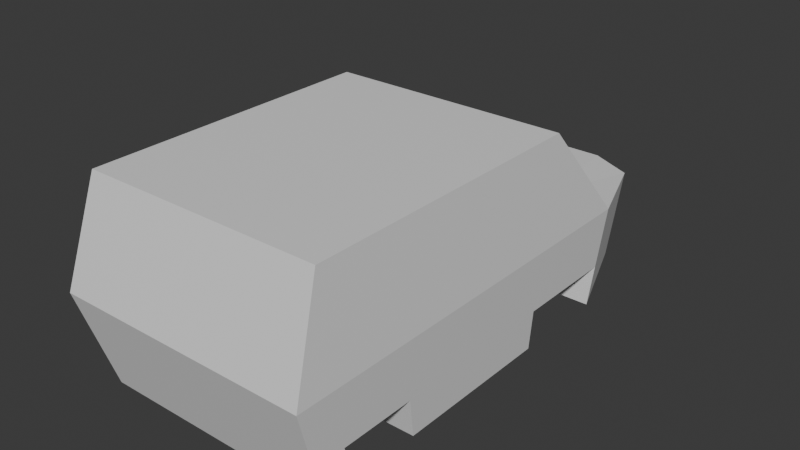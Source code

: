 # Source: car2.blend  (saved by Blender 4.5.90; exported with 4.5.12 LTS)
import bpy
from mathutils import Matrix  # noqa: F401  (used for matrix-valued properties, if any)

bpy.ops.wm.read_factory_settings(use_empty=True)
scene = bpy.context.scene
scene.name = 'Scene'

# ---- collections
col_collection = bpy.data.collections.new('Collection'); scene.collection.children.link(col_collection)

# ---- materials (node trees are filled in below, after node groups)
mat_material = bpy.data.materials.new('Material')
mat_material.alpha_threshold = 0.0
mat_material.roughness = 0.5
mat_material.line_color = (0.0, 0.0, 0.0, 1.0)

# ---- material node trees
mat_material.use_nodes = True; mat_material.node_tree.nodes.clear()
_N = mat_material.node_tree.nodes; _L = mat_material.node_tree.links
n0 = _N.new('ShaderNodeOutputMaterial'); n0.name = 'Material Output'; n0.location = (200, 100)
n1 = _N.new('ShaderNodeBsdfPrincipled'); n1.name = 'Principled BSDF'; n1.location = (-200, 100)
n1.inputs[3].default_value = 1.45
_L.new(n1.outputs[0], n0.inputs[0])
n0.is_active_output = True

# ---- world
world_world = bpy.data.worlds.new('World'); scene.world = world_world
world_world.use_nodes = True; world_world.node_tree.nodes.clear()
_N = world_world.node_tree.nodes; _L = world_world.node_tree.links
n0 = _N.new('ShaderNodeOutputWorld'); n0.name = 'World Output'; n0.location = (200, 100)
n1 = _N.new('ShaderNodeBackground'); n1.name = 'Background'; n1.location = (-200, 100)
n1.inputs[0].default_value = (0.05088, 0.05088, 0.05088, 1.0)
_L.new(n1.outputs[0], n0.inputs[0])
n0.is_active_output = True
world_world.color = (0.05088, 0.05088, 0.05088)
world_world.sun_shadow_jitter_overblur = 0.0

# ---- meshes
me_cube = bpy.data.meshes.new('Cube')
me_cube.from_pydata([(2.572, 5.323, 3.312), (2.572, 6.88, -1.0), (2.572, -1.0, 3.312), (2.572, -1.0, -1.0), (-2.572, 5.323, 3.312), (-2.572, 6.88, -1.0), (-2.572, -1.0, 3.312), (-2.572, -1.0, -1.0), (2.731, 7.137, 1.156), (-2.731, -1.67, 1.156), (2.731, -1.67, 1.156), (-2.731, 7.137, 1.156), (1.847, 8.856, -0.873), (-1.924, 8.856, -0.873), (1.988, 9.112, 1.032), (-2.065, 9.112, 1.032), (-2.572, 2.94, -1.0), (2.572, 2.162, 3.312), (-2.572, 2.162, 3.312), (2.572, 2.94, -1.0), (2.731, 2.733, 1.156), (-2.731, 2.733, 1.156), (-2.572, -0.3412, -1.0), (2.572, -0.4714, 3.312), (2.731, -0.9338, 1.156), (-2.572, -0.4714, 3.312), (2.572, -0.3412, -1.0), (-2.731, -0.9338, 1.156), (-2.572, 3.605, 3.312), (2.572, 4.739, -1.0), (-2.731, 4.744, 1.156), (-2.572, 4.739, -1.0), (2.572, 3.605, 3.312), (2.731, 4.744, 1.156), (-2.572, 0.7762, 3.312), (2.572, 1.214, -1.0), (-2.731, 0.8037, 1.156), (-2.572, 1.214, -1.0), (2.572, 0.7762, 3.312), (2.731, 0.8037, 1.156), (2.636, 6.983, -0.1363), (2.636, -1.268, -0.1363), (-2.636, 6.983, -0.1363), (-2.636, -1.268, -0.1363), (1.904, 8.958, -0.1097), (-1.98, 8.958, -0.1097), (-2.636, 2.857, -0.1363), (2.636, 2.857, -0.1363), (-2.636, -0.5786, -0.1363), (2.636, -0.5786, -0.1363), (2.636, 4.741, -0.1363), (-2.636, 4.741, -0.1363), (2.636, 1.049, -0.1363), (-2.636, 1.049, -0.1363), (1.375, 6.88, -1.0), (1.375, -1.0, 3.312), (1.375, -1.0, -1.0), (1.375, 5.323, 3.312), (1.46, 7.137, 1.156), (1.46, -1.67, 1.156), (0.9699, 9.307, -0.873), (1.045, 9.563, 1.032), (1.375, 2.94, -1.0), (1.375, 2.162, 3.312), (1.375, -0.3412, -1.0), (1.375, -0.4714, 3.312), (1.375, 3.605, 3.312), (1.375, 4.739, -1.0), (1.375, 0.7762, 3.312), (1.375, 1.214, -1.0), (1.0, 9.41, -0.1097), (1.409, -1.268, -0.1363), (-1.385, 6.88, -1.0), (-1.385, -1.0, 3.312), (-1.471, -1.67, 1.156), (-1.054, 9.307, -0.873), (-1.385, 2.94, -1.0), (-1.385, -0.3412, -1.0), (-1.385, 4.739, -1.0), (-1.385, 1.214, -1.0), (-1.42, -1.268, -0.1363), (-1.385, -1.0, -1.0), (-1.385, 5.323, 3.312), (-1.471, 7.137, 1.156), (-1.13, 9.563, 1.032), (-1.385, 2.162, 3.312), (-1.385, -0.4714, 3.312), (-1.385, 3.605, 3.312), (-1.385, 0.7762, 3.312), (-1.084, 9.41, -0.1097), (-1.496, 4.74, -0.3174), (-1.496, 6.932, -0.3174), (-1.49, 1.131, -0.425), (-1.49, -0.4599, -0.425), (1.495, -0.4599, -0.5257), (1.495, 1.131, -0.5257), (1.624, 4.74, -0.4426), (1.624, 6.932, -0.4426)], [], [(86, 25, 6, 73), (74, 73, 6, 9), (30, 28, 4, 11), (64, 26, 3, 56), (24, 23, 2, 10), (58, 57, 0, 8), (40, 1, 12, 44), (49, 24, 10, 41), (51, 30, 11, 42), (80, 74, 9, 43), (70, 61, 14, 44), (42, 11, 15, 45), (58, 8, 14, 61), (72, 5, 13, 75), (53, 36, 21, 46), (50, 33, 20, 47), (33, 32, 17, 20), (67, 29, 19, 62), (36, 34, 18, 21), (87, 28, 18, 85), (9, 6, 25, 27), (43, 9, 27, 48), (52, 39, 24, 49), (39, 38, 23, 24), (88, 34, 25, 86), (82, 4, 28, 87), (8, 0, 32, 33), (40, 8, 33, 50), (46, 21, 30, 51), (21, 18, 28, 30), (85, 18, 34, 88), (62, 19, 35, 69), (20, 17, 38, 39), (47, 20, 39, 52), (27, 25, 34, 36), (48, 27, 36, 53), (19, 47, 52, 35), (16, 46, 51, 31), (7, 43, 48, 22), (29, 50, 47, 19), (37, 53, 46, 16), (5, 42, 45, 13), (60, 70, 44, 12), (81, 80, 43, 7), (26, 49, 41, 3), (8, 40, 44, 14), (3, 41, 71, 56), (75, 89, 70, 60), (76, 62, 69, 79), (17, 63, 68, 38), (72, 54, 67, 78), (0, 57, 66, 32), (38, 68, 65, 23), (79, 69, 64, 77), (32, 66, 63, 17), (78, 67, 62, 76), (1, 54, 60, 12), (83, 58, 61, 84), (89, 84, 61, 70), (41, 10, 59, 71), (83, 82, 57, 58), (77, 64, 56, 81), (10, 2, 55, 59), (23, 65, 55, 2), (22, 77, 81, 7), (11, 4, 82, 83), (45, 15, 84, 89), (11, 83, 84, 15), (31, 78, 76, 16), (72, 78, 90, 91), (91, 90, 51, 42), (16, 76, 79, 37), (13, 45, 89, 75), (56, 71, 80, 81), (63, 85, 88, 68), (57, 82, 87, 66), (68, 88, 86, 65), (66, 87, 85, 63), (54, 72, 75, 60), (71, 59, 74, 80), (59, 55, 73, 74), (65, 86, 73, 55), (78, 31, 51, 90), (91, 42, 5, 72), (92, 93, 48, 53), (79, 77, 93, 92), (92, 53, 37, 79), (48, 93, 77, 22), (94, 95, 52, 49), (64, 69, 95, 94), (94, 49, 26, 64), (52, 95, 69, 35), (96, 97, 40, 50), (67, 54, 97, 96), (96, 50, 29, 67), (40, 97, 54, 1)])
_uv = me_cube.uv_layers.new(name='UVMap')
_uv.uv.foreach_set('vector', [0.8173, 0.7291, 0.875, 0.7291, 0.875, 0.75, 0.8173, 0.75, 0.5, 0.9423, 0.625, 0.9423, 0.625, 1.0, 0.5, 1.0, 0.5, 0.1821, 0.625, 0.1821, 0.625, 0.25, 0.5, 0.25, 0.3168, 0.7291, 0.375, 0.7291, 0.375, 0.75, 0.3168, 0.75, 0.5, 0.7291, 0.625, 0.7291, 0.625, 0.75, 0.5, 0.75, 0.5, 0.4418, 0.625, 0.4418, 0.625, 0.5, 0.5, 0.5, 0.4251, 0.5, 0.375, 0.5, 0.375, 0.5, 0.4251, 0.5, 0.4251, 0.7291, 0.5, 0.7291, 0.5, 0.75, 0.4251, 0.75, 0.4251, 0.1821, 0.5, 0.1821, 0.5, 0.25, 0.4251, 0.25, 0.4251, 0.9423, 0.5, 0.9423, 0.5, 1.0, 0.4251, 1.0, 0.4251, 0.4418, 0.5, 0.4418, 0.5, 0.5, 0.4251, 0.5, 0.4251, 0.25, 0.5, 0.25, 0.5, 0.25, 0.4251, 0.25, 0.5, 0.4418, 0.5, 0.5, 0.5, 0.5, 0.5, 0.4418, 0.1827, 0.5, 0.125, 0.5, 0.125, 0.5, 0.1827, 0.5, 0.4251, 0.07023, 0.5, 0.07023, 0.5, 0.125, 0.4251, 0.125, 0.4251, 0.5679, 0.5, 0.5679, 0.5, 0.625, 0.4251, 0.625, 0.5, 0.5679, 0.625, 0.5679, 0.625, 0.625, 0.5, 0.625, 0.3168, 0.5679, 0.375, 0.5679, 0.375, 0.625, 0.3168, 0.625, 0.5, 0.07023, 0.625, 0.07023, 0.625, 0.125, 0.5, 0.125, 0.8173, 0.5679, 0.875, 0.5679, 0.875, 0.625, 0.8173, 0.625, 0.5, 0.0, 0.625, 0.0, 0.625, 0.0209, 0.5, 0.0209, 0.4251, 0.0, 0.5, 0.0, 0.5, 0.0209, 0.4251, 0.0209, 0.4251, 0.6798, 0.5, 0.6798, 0.5, 0.7291, 0.4251, 0.7291, 0.5, 0.6798, 0.625, 0.6798, 0.625, 0.7291, 0.5, 0.7291, 0.8173, 0.6798, 0.875, 0.6798, 0.875, 0.7291, 0.8173, 0.7291, 0.8173, 0.5, 0.875, 0.5, 0.875, 0.5679, 0.8173, 0.5679, 0.5, 0.5, 0.625, 0.5, 0.625, 0.5679, 0.5, 0.5679, 0.4251, 0.5, 0.5, 0.5, 0.5, 0.5679, 0.4251, 0.5679, 0.4251, 0.125, 0.5, 0.125, 0.5, 0.1821, 0.4251, 0.1821, 0.5, 0.125, 0.625, 0.125, 0.625, 0.1821, 0.5, 0.1821, 0.8173, 0.625, 0.875, 0.625, 0.875, 0.6798, 0.8173, 0.6798, 0.3168, 0.625, 0.375, 0.625, 0.375, 0.6798, 0.3168, 0.6798, 0.5, 0.625, 0.625, 0.625, 0.625, 0.6798, 0.5, 0.6798, 0.4251, 0.625, 0.5, 0.625, 0.5, 0.6798, 0.4251, 0.6798, 0.5, 0.0209, 0.625, 0.0209, 0.625, 0.07023, 0.5, 0.07023, 0.4251, 0.0209, 0.5, 0.0209, 0.5, 0.07023, 0.4251, 0.07023, 0.375, 0.625, 0.4251, 0.625, 0.4251, 0.6798, 0.375, 0.6798, 0.375, 0.125, 0.4251, 0.125, 0.4251, 0.1821, 0.375, 0.1821, 0.375, 0.0, 0.4251, 0.0, 0.4251, 0.0209, 0.375, 0.0209, 0.375, 0.5679, 0.4251, 0.5679, 0.4251, 0.625, 0.375, 0.625, 0.375, 0.07023, 0.4251, 0.07023, 0.4251, 0.125, 0.375, 0.125, 0.375, 0.25, 0.4251, 0.25, 0.4251, 0.25, 0.375, 0.25, 0.375, 0.4418, 0.4251, 0.4418, 0.4251, 0.5, 0.375, 0.5, 0.375, 0.9423, 0.4251, 0.9423, 0.4251, 1.0, 0.375, 1.0, 0.375, 0.7291, 0.4251, 0.7291, 0.4251, 0.75, 0.375, 0.75, 0.5, 0.5, 0.4251, 0.5, 0.4251, 0.5, 0.5, 0.5, 0.375, 0.75, 0.4251, 0.75, 0.4251, 0.8082, 0.375, 0.8082, 0.375, 0.3077, 0.4251, 0.3077, 0.4251, 0.4418, 0.375, 0.4418, 0.1827, 0.625, 0.3168, 0.625, 0.3168, 0.6798, 0.1827, 0.6798, 0.625, 0.625, 0.6832, 0.625, 0.6832, 0.6798, 0.625, 0.6798, 0.1827, 0.5, 0.3168, 0.5, 0.3168, 0.5679, 0.1827, 0.5679, 0.625, 0.5, 0.6832, 0.5, 0.6832, 0.5679, 0.625, 0.5679, 0.625, 0.6798, 0.6832, 0.6798, 0.6832, 0.7291, 0.625, 0.7291, 0.1827, 0.6798, 0.3168, 0.6798, 0.3168, 0.7291, 0.1827, 0.7291, 0.625, 0.5679, 0.6832, 0.5679, 0.6832, 0.625, 0.625, 0.625, 0.1827, 0.5679, 0.3168, 0.5679, 0.3168, 0.625, 0.1827, 0.625, 0.375, 0.5, 0.3168, 0.5, 0.3168, 0.5, 0.375, 0.5, 0.5, 0.3077, 0.5, 0.4418, 0.5, 0.4418, 0.5, 0.3077, 0.4251, 0.3077, 0.5, 0.3077, 0.5, 0.4418, 0.4251, 0.4418, 0.4251, 0.75, 0.5, 0.75, 0.5, 0.8082, 0.4251, 0.8082, 0.5, 0.3077, 0.625, 0.3077, 0.625, 0.4418, 0.5, 0.4418, 0.1827, 0.7291, 0.3168, 0.7291, 0.3168, 0.75, 0.1827, 0.75, 0.5, 0.75, 0.625, 0.75, 0.625, 0.8082, 0.5, 0.8082, 0.625, 0.7291, 0.6832, 0.7291, 0.6832, 0.75, 0.625, 0.75, 0.125, 0.7291, 0.1827, 0.7291, 0.1827, 0.75, 0.125, 0.75, 0.5, 0.25, 0.625, 0.25, 0.625, 0.3077, 0.5, 0.3077, 0.4251, 0.25, 0.5, 0.25, 0.5, 0.3077, 0.4251, 0.3077, 0.5, 0.25, 0.5, 0.3077, 0.5, 0.3077, 0.5, 0.25, 0.125, 0.5679, 0.1827, 0.5679, 0.1827, 0.625, 0.125, 0.625, 0.1827, 0.5, 0.1827, 0.5679, 0.3039, 0.375, 0.3039, 0.375, 0.3039, 0.375, 0.3039, 0.375, 0.4251, 0.1821, 0.4251, 0.25, 0.125, 0.625, 0.1827, 0.625, 0.1827, 0.6798, 0.125, 0.6798, 0.375, 0.25, 0.4251, 0.25, 0.4251, 0.3077, 0.375, 0.3077, 0.375, 0.8082, 0.4251, 0.8082, 0.4251, 0.9423, 0.375, 0.9423, 0.6832, 0.625, 0.8173, 0.625, 0.8173, 0.6798, 0.6832, 0.6798, 0.6832, 0.5, 0.8173, 0.5, 0.8173, 0.5679, 0.6832, 0.5679, 0.6832, 0.6798, 0.8173, 0.6798, 0.8173, 0.7291, 0.6832, 0.7291, 0.6832, 0.5679, 0.8173, 0.5679, 0.8173, 0.625, 0.6832, 0.625, 0.3168, 0.5, 0.1827, 0.5, 0.1827, 0.5, 0.3168, 0.5, 0.4251, 0.8082, 0.5, 0.8082, 0.5, 0.9423, 0.4251, 0.9423, 0.5, 0.8082, 0.625, 0.8082, 0.625, 0.9423, 0.5, 0.9423, 0.6832, 0.7291, 0.8173, 0.7291, 0.8173, 0.75, 0.6832, 0.75, 0.1827, 0.5679, 0.125, 0.5679, 0.4251, 0.1821, 0.3039, 0.375, 0.3039, 0.375, 0.4251, 0.25, 0.125, 0.5, 0.1827, 0.5, 0.3039, 0.375, 0.3039, 0.375, 0.4251, 0.0209, 0.4251, 0.07023, 0.1827, 0.6798, 0.1827, 0.7291, 0.3039, 0.375, 0.3039, 0.375, 0.3039, 0.375, 0.4251, 0.07023, 0.125, 0.6798, 0.1827, 0.6798, 0.4251, 0.0209, 0.3039, 0.375, 0.1827, 0.7291, 0.125, 0.7291, 0.371, 0.7291, 0.371, 0.6798, 0.4251, 0.6798, 0.4251, 0.7291, 0.3168, 0.7291, 0.3168, 0.6798, 0.371, 0.6798, 0.371, 0.7291, 0.371, 0.7291, 0.4251, 0.7291, 0.375, 0.7291, 0.3168, 0.7291, 0.4251, 0.6798, 0.371, 0.6798, 0.3168, 0.6798, 0.375, 0.6798, 0.371, 0.5679, 0.371, 0.5, 0.4251, 0.5, 0.4251, 0.5679, 0.3168, 0.5679, 0.3168, 0.5, 0.371, 0.5, 0.371, 0.5679, 0.371, 0.5679, 0.4251, 0.5679, 0.375, 0.5679, 0.3168, 0.5679, 0.4251, 0.5, 0.371, 0.5, 0.3168, 0.5, 0.375, 0.5])
me_cube.materials.append(mat_material)
me_cube.use_mirror_vertex_groups = False
me_cube.update()

# ---- objects
ob_cube_col = bpy.data.objects.new('Cube-col', me_cube)

# ---- transforms, parenting, visibility, modifiers, constraints
ob_cube_col.location = (0.0, 0.0, 0.0)
ob_cube_col.lock_rotations_4d = False
ob_cube_col.empty_display_type = 'ARROWS'
ob_cube_col.lineart.crease_threshold = 0.0

# ---- collection membership
col_collection.objects.link(ob_cube_col)

# ---- scene / render settings (as saved in the file)
scene.frame_start = 1; scene.frame_end = 250; scene.frame_set(1)
scene.render.engine = 'BLENDER_EEVEE_NEXT'
bpy.context.view_layer.update()

# ---- added for rendering (the .blend has no active camera and no usable light): camera, sun
cam_auto = bpy.data.cameras.new('AutoCamera')
cam_auto.lens = 50.0
cam_auto.sensor_width = 36.0
cam_auto.clip_end = 1000.0
ob_auto_camera = bpy.data.objects.new('AutoCamera', cam_auto)
scene.collection.objects.link(ob_auto_camera)
ob_auto_camera.location = (12.2258, -10.7245, 10.9365)
ob_auto_camera.rotation_euler = (1.09748, -7.21219e-08, 0.694738)
scene.camera = ob_auto_camera
light_auto_sun = bpy.data.lights.new('AutoSun', 'SUN')
light_auto_sun.energy = 3.0
light_auto_sun.angle = 0.0523599
ob_auto_sun = bpy.data.objects.new('AutoSun', light_auto_sun)
scene.collection.objects.link(ob_auto_sun)
ob_auto_sun.rotation_euler = (0.872665, 0.174533, 0.523599)
bpy.context.view_layer.update()

